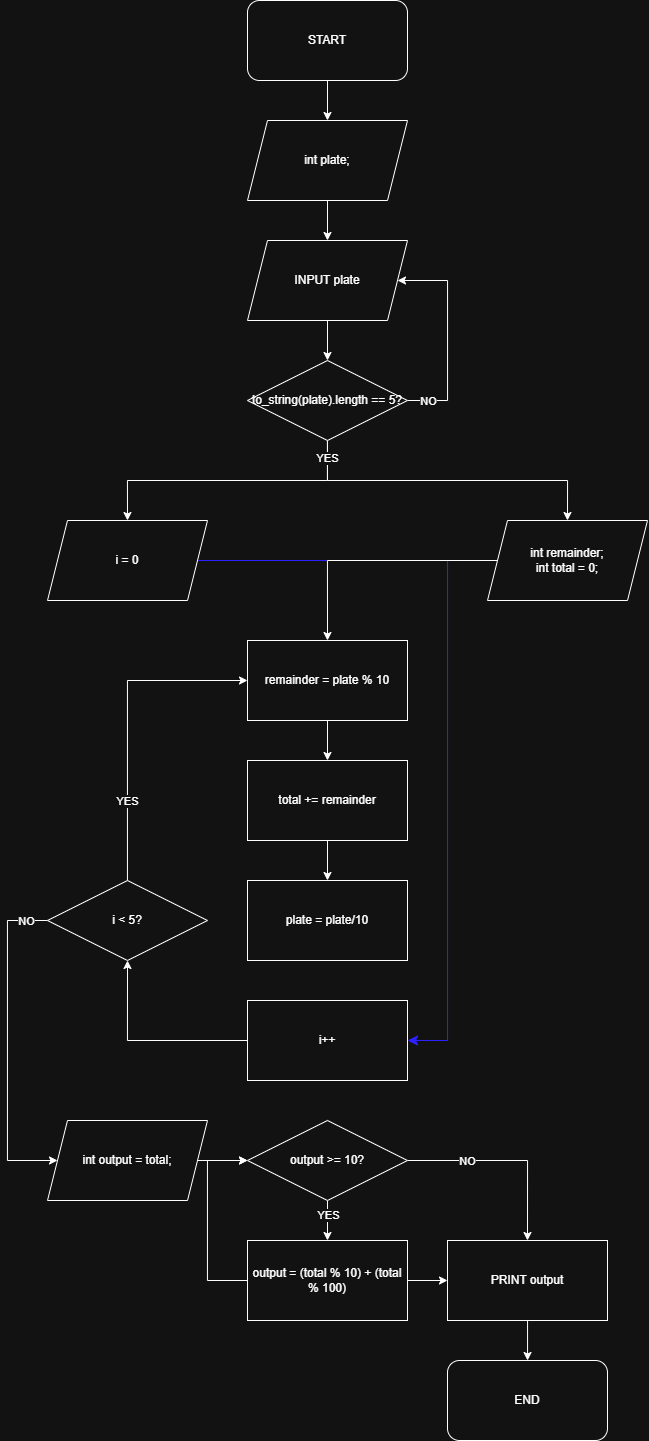

The diagram above was exported from draw.io. Its source (the exported page's mxGraphModel, read from the mxfile embedded in the PNG):
<mxGraphModel dx="1177" dy="834" grid="1" gridSize="10" guides="1" tooltips="1" connect="1" arrows="1" fold="1" page="1" pageScale="1" pageWidth="850" pageHeight="1100" math="0" shadow="0">
  <root>
    <mxCell id="0" />
    <mxCell id="1" parent="0" />
    <mxCell id="XvicXx-RUzgL4GIPTgo6-246" style="edgeStyle=orthogonalEdgeStyle;rounded=0;orthogonalLoop=1;jettySize=auto;html=1;entryX=0.5;entryY=0;entryDx=0;entryDy=0;" edge="1" parent="1" source="XvicXx-RUzgL4GIPTgo6-217" target="XvicXx-RUzgL4GIPTgo6-219">
      <mxGeometry relative="1" as="geometry" />
    </mxCell>
    <mxCell id="XvicXx-RUzgL4GIPTgo6-217" value="START" style="rounded=1;whiteSpace=wrap;html=1;" vertex="1" parent="1">
      <mxGeometry x="360" y="40" width="160" height="80" as="geometry" />
    </mxCell>
    <mxCell id="XvicXx-RUzgL4GIPTgo6-218" value="END" style="rounded=1;whiteSpace=wrap;html=1;" vertex="1" parent="1">
      <mxGeometry x="560" y="1400" width="160" height="80" as="geometry" />
    </mxCell>
    <mxCell id="XvicXx-RUzgL4GIPTgo6-247" style="edgeStyle=orthogonalEdgeStyle;rounded=0;orthogonalLoop=1;jettySize=auto;html=1;entryX=0.5;entryY=0;entryDx=0;entryDy=0;" edge="1" parent="1" source="XvicXx-RUzgL4GIPTgo6-219" target="XvicXx-RUzgL4GIPTgo6-220">
      <mxGeometry relative="1" as="geometry" />
    </mxCell>
    <mxCell id="XvicXx-RUzgL4GIPTgo6-219" value="int plate;" style="shape=parallelogram;perimeter=parallelogramPerimeter;whiteSpace=wrap;html=1;fixedSize=1;" vertex="1" parent="1">
      <mxGeometry x="360" y="160" width="160" height="80" as="geometry" />
    </mxCell>
    <mxCell id="XvicXx-RUzgL4GIPTgo6-248" style="edgeStyle=orthogonalEdgeStyle;rounded=0;orthogonalLoop=1;jettySize=auto;html=1;entryX=0.5;entryY=0;entryDx=0;entryDy=0;" edge="1" parent="1" source="XvicXx-RUzgL4GIPTgo6-220" target="XvicXx-RUzgL4GIPTgo6-222">
      <mxGeometry relative="1" as="geometry" />
    </mxCell>
    <mxCell id="XvicXx-RUzgL4GIPTgo6-220" value="INPUT plate" style="shape=parallelogram;perimeter=parallelogramPerimeter;whiteSpace=wrap;html=1;fixedSize=1;" vertex="1" parent="1">
      <mxGeometry x="360" y="280" width="160" height="80" as="geometry" />
    </mxCell>
    <mxCell id="XvicXx-RUzgL4GIPTgo6-223" style="edgeStyle=orthogonalEdgeStyle;rounded=0;orthogonalLoop=1;jettySize=auto;html=1;" edge="1" parent="1" source="XvicXx-RUzgL4GIPTgo6-222" target="XvicXx-RUzgL4GIPTgo6-220">
      <mxGeometry relative="1" as="geometry">
        <Array as="points">
          <mxPoint x="560" y="440" />
          <mxPoint x="560" y="320" />
        </Array>
      </mxGeometry>
    </mxCell>
    <mxCell id="XvicXx-RUzgL4GIPTgo6-250" value="NO" style="edgeLabel;html=1;align=center;verticalAlign=middle;resizable=0;points=[];" vertex="1" connectable="0" parent="XvicXx-RUzgL4GIPTgo6-223">
      <mxGeometry x="-0.8136" y="-1" relative="1" as="geometry">
        <mxPoint y="-1" as="offset" />
      </mxGeometry>
    </mxCell>
    <mxCell id="XvicXx-RUzgL4GIPTgo6-226" style="edgeStyle=orthogonalEdgeStyle;rounded=0;orthogonalLoop=1;jettySize=auto;html=1;entryX=0.5;entryY=0;entryDx=0;entryDy=0;" edge="1" parent="1" source="XvicXx-RUzgL4GIPTgo6-222" target="XvicXx-RUzgL4GIPTgo6-225">
      <mxGeometry relative="1" as="geometry">
        <Array as="points">
          <mxPoint x="440" y="520" />
          <mxPoint x="240" y="520" />
        </Array>
      </mxGeometry>
    </mxCell>
    <mxCell id="XvicXx-RUzgL4GIPTgo6-229" style="edgeStyle=orthogonalEdgeStyle;rounded=0;orthogonalLoop=1;jettySize=auto;html=1;entryX=0.5;entryY=0;entryDx=0;entryDy=0;" edge="1" parent="1" source="XvicXx-RUzgL4GIPTgo6-222" target="XvicXx-RUzgL4GIPTgo6-228">
      <mxGeometry relative="1" as="geometry">
        <Array as="points">
          <mxPoint x="440" y="520" />
          <mxPoint x="680" y="520" />
        </Array>
      </mxGeometry>
    </mxCell>
    <mxCell id="XvicXx-RUzgL4GIPTgo6-251" value="YES" style="edgeLabel;html=1;align=center;verticalAlign=middle;resizable=0;points=[];" vertex="1" connectable="0" parent="XvicXx-RUzgL4GIPTgo6-229">
      <mxGeometry x="-0.8871" y="-1" relative="1" as="geometry">
        <mxPoint x="1" as="offset" />
      </mxGeometry>
    </mxCell>
    <mxCell id="XvicXx-RUzgL4GIPTgo6-222" value="to_string(plate).length == 5?" style="rhombus;whiteSpace=wrap;html=1;" vertex="1" parent="1">
      <mxGeometry x="360" y="400" width="160" height="80" as="geometry" />
    </mxCell>
    <mxCell id="XvicXx-RUzgL4GIPTgo6-245" style="edgeStyle=orthogonalEdgeStyle;rounded=0;orthogonalLoop=1;jettySize=auto;html=1;entryX=1;entryY=0.5;entryDx=0;entryDy=0;fillColor=#0050ef;strokeColor=light-dark(#001DBC,#2F21FF);startSize=8;endSize=8;" edge="1" parent="1" source="XvicXx-RUzgL4GIPTgo6-225" target="XvicXx-RUzgL4GIPTgo6-235">
      <mxGeometry relative="1" as="geometry">
        <Array as="points">
          <mxPoint x="560" y="600" />
          <mxPoint x="560" y="1080" />
        </Array>
      </mxGeometry>
    </mxCell>
    <mxCell id="XvicXx-RUzgL4GIPTgo6-225" value="i = 0" style="shape=parallelogram;perimeter=parallelogramPerimeter;whiteSpace=wrap;html=1;fixedSize=1;" vertex="1" parent="1">
      <mxGeometry x="160" y="560" width="160" height="80" as="geometry" />
    </mxCell>
    <mxCell id="XvicXx-RUzgL4GIPTgo6-244" style="edgeStyle=orthogonalEdgeStyle;rounded=0;orthogonalLoop=1;jettySize=auto;html=1;entryX=0.5;entryY=0;entryDx=0;entryDy=0;" edge="1" parent="1" source="XvicXx-RUzgL4GIPTgo6-228" target="XvicXx-RUzgL4GIPTgo6-230">
      <mxGeometry relative="1" as="geometry" />
    </mxCell>
    <mxCell id="XvicXx-RUzgL4GIPTgo6-228" value="int remainder;&lt;div&gt;int total = 0;&lt;/div&gt;" style="shape=parallelogram;perimeter=parallelogramPerimeter;whiteSpace=wrap;html=1;fixedSize=1;" vertex="1" parent="1">
      <mxGeometry x="600" y="560" width="160" height="80" as="geometry" />
    </mxCell>
    <mxCell id="XvicXx-RUzgL4GIPTgo6-233" style="edgeStyle=orthogonalEdgeStyle;rounded=0;orthogonalLoop=1;jettySize=auto;html=1;entryX=0.5;entryY=0;entryDx=0;entryDy=0;" edge="1" parent="1" source="XvicXx-RUzgL4GIPTgo6-230" target="XvicXx-RUzgL4GIPTgo6-231">
      <mxGeometry relative="1" as="geometry" />
    </mxCell>
    <mxCell id="XvicXx-RUzgL4GIPTgo6-230" value="remainder = plate % 10" style="rounded=0;whiteSpace=wrap;html=1;" vertex="1" parent="1">
      <mxGeometry x="360" y="680" width="160" height="80" as="geometry" />
    </mxCell>
    <mxCell id="XvicXx-RUzgL4GIPTgo6-234" style="edgeStyle=orthogonalEdgeStyle;rounded=0;orthogonalLoop=1;jettySize=auto;html=1;entryX=0.5;entryY=0;entryDx=0;entryDy=0;" edge="1" parent="1" source="XvicXx-RUzgL4GIPTgo6-231" target="XvicXx-RUzgL4GIPTgo6-232">
      <mxGeometry relative="1" as="geometry" />
    </mxCell>
    <mxCell id="XvicXx-RUzgL4GIPTgo6-231" value="total += remainder" style="rounded=0;whiteSpace=wrap;html=1;" vertex="1" parent="1">
      <mxGeometry x="360" y="800" width="160" height="80" as="geometry" />
    </mxCell>
    <mxCell id="XvicXx-RUzgL4GIPTgo6-232" value="plate = plate/10" style="rounded=0;whiteSpace=wrap;html=1;" vertex="1" parent="1">
      <mxGeometry x="360" y="920" width="160" height="80" as="geometry" />
    </mxCell>
    <mxCell id="XvicXx-RUzgL4GIPTgo6-239" style="edgeStyle=orthogonalEdgeStyle;rounded=0;orthogonalLoop=1;jettySize=auto;html=1;entryX=0.5;entryY=1;entryDx=0;entryDy=0;" edge="1" parent="1" source="XvicXx-RUzgL4GIPTgo6-235" target="XvicXx-RUzgL4GIPTgo6-237">
      <mxGeometry relative="1" as="geometry" />
    </mxCell>
    <mxCell id="XvicXx-RUzgL4GIPTgo6-235" value="i++" style="rounded=0;whiteSpace=wrap;html=1;" vertex="1" parent="1">
      <mxGeometry x="360" y="1040" width="160" height="80" as="geometry" />
    </mxCell>
    <mxCell id="XvicXx-RUzgL4GIPTgo6-238" style="edgeStyle=orthogonalEdgeStyle;rounded=0;orthogonalLoop=1;jettySize=auto;html=1;entryX=0;entryY=0.5;entryDx=0;entryDy=0;" edge="1" parent="1" source="XvicXx-RUzgL4GIPTgo6-237" target="XvicXx-RUzgL4GIPTgo6-230">
      <mxGeometry relative="1" as="geometry">
        <Array as="points">
          <mxPoint x="240" y="720" />
        </Array>
      </mxGeometry>
    </mxCell>
    <mxCell id="XvicXx-RUzgL4GIPTgo6-252" value="YES" style="edgeLabel;html=1;align=center;verticalAlign=middle;resizable=0;points=[];" vertex="1" connectable="0" parent="XvicXx-RUzgL4GIPTgo6-238">
      <mxGeometry x="-0.4982" y="1" relative="1" as="geometry">
        <mxPoint x="1" as="offset" />
      </mxGeometry>
    </mxCell>
    <mxCell id="XvicXx-RUzgL4GIPTgo6-242" style="edgeStyle=orthogonalEdgeStyle;rounded=0;orthogonalLoop=1;jettySize=auto;html=1;entryX=0;entryY=0.5;entryDx=0;entryDy=0;" edge="1" parent="1" source="XvicXx-RUzgL4GIPTgo6-237" target="XvicXx-RUzgL4GIPTgo6-254">
      <mxGeometry relative="1" as="geometry">
        <mxPoint x="160" y="1200" as="targetPoint" />
        <Array as="points">
          <mxPoint x="120" y="960" />
          <mxPoint x="120" y="1200" />
        </Array>
      </mxGeometry>
    </mxCell>
    <mxCell id="XvicXx-RUzgL4GIPTgo6-253" value="NO" style="edgeLabel;html=1;align=center;verticalAlign=middle;resizable=0;points=[];" vertex="1" connectable="0" parent="XvicXx-RUzgL4GIPTgo6-242">
      <mxGeometry x="-0.8755" relative="1" as="geometry">
        <mxPoint as="offset" />
      </mxGeometry>
    </mxCell>
    <mxCell id="XvicXx-RUzgL4GIPTgo6-237" value="i &amp;lt; 5?" style="rhombus;whiteSpace=wrap;html=1;" vertex="1" parent="1">
      <mxGeometry x="160" y="920" width="160" height="80" as="geometry" />
    </mxCell>
    <mxCell id="XvicXx-RUzgL4GIPTgo6-256" style="edgeStyle=orthogonalEdgeStyle;rounded=0;orthogonalLoop=1;jettySize=auto;html=1;" edge="1" parent="1" source="XvicXx-RUzgL4GIPTgo6-254">
      <mxGeometry relative="1" as="geometry">
        <mxPoint x="360" y="1200" as="targetPoint" />
      </mxGeometry>
    </mxCell>
    <mxCell id="XvicXx-RUzgL4GIPTgo6-254" value="int output = total;" style="shape=parallelogram;perimeter=parallelogramPerimeter;whiteSpace=wrap;html=1;fixedSize=1;" vertex="1" parent="1">
      <mxGeometry x="160" y="1160" width="160" height="80" as="geometry" />
    </mxCell>
    <mxCell id="XvicXx-RUzgL4GIPTgo6-264" style="edgeStyle=orthogonalEdgeStyle;rounded=0;orthogonalLoop=1;jettySize=auto;html=1;entryX=0.5;entryY=0;entryDx=0;entryDy=0;" edge="1" parent="1" source="XvicXx-RUzgL4GIPTgo6-258" target="XvicXx-RUzgL4GIPTgo6-260">
      <mxGeometry relative="1" as="geometry" />
    </mxCell>
    <mxCell id="XvicXx-RUzgL4GIPTgo6-267" value="YES" style="edgeLabel;html=1;align=center;verticalAlign=middle;resizable=0;points=[];" vertex="1" connectable="0" parent="XvicXx-RUzgL4GIPTgo6-264">
      <mxGeometry x="-0.2667" relative="1" as="geometry">
        <mxPoint as="offset" />
      </mxGeometry>
    </mxCell>
    <mxCell id="XvicXx-RUzgL4GIPTgo6-266" style="edgeStyle=orthogonalEdgeStyle;rounded=0;orthogonalLoop=1;jettySize=auto;html=1;entryX=0.5;entryY=0;entryDx=0;entryDy=0;" edge="1" parent="1" source="XvicXx-RUzgL4GIPTgo6-258" target="XvicXx-RUzgL4GIPTgo6-261">
      <mxGeometry relative="1" as="geometry">
        <Array as="points">
          <mxPoint x="640" y="1200" />
        </Array>
      </mxGeometry>
    </mxCell>
    <mxCell id="XvicXx-RUzgL4GIPTgo6-269" value="NO" style="edgeLabel;html=1;align=center;verticalAlign=middle;resizable=0;points=[];" vertex="1" connectable="0" parent="XvicXx-RUzgL4GIPTgo6-266">
      <mxGeometry x="-0.2204" relative="1" as="geometry">
        <mxPoint x="-18" as="offset" />
      </mxGeometry>
    </mxCell>
    <mxCell id="XvicXx-RUzgL4GIPTgo6-258" value="output &amp;gt;= 10?" style="rhombus;whiteSpace=wrap;html=1;" vertex="1" parent="1">
      <mxGeometry x="360" y="1160" width="160" height="80" as="geometry" />
    </mxCell>
    <mxCell id="XvicXx-RUzgL4GIPTgo6-271" style="edgeStyle=orthogonalEdgeStyle;rounded=0;orthogonalLoop=1;jettySize=auto;html=1;entryX=0;entryY=0.5;entryDx=0;entryDy=0;" edge="1" parent="1" source="XvicXx-RUzgL4GIPTgo6-260" target="XvicXx-RUzgL4GIPTgo6-258">
      <mxGeometry relative="1" as="geometry">
        <Array as="points">
          <mxPoint x="320" y="1320" />
          <mxPoint x="320" y="1200" />
        </Array>
      </mxGeometry>
    </mxCell>
    <mxCell id="XvicXx-RUzgL4GIPTgo6-272" style="edgeStyle=orthogonalEdgeStyle;rounded=0;orthogonalLoop=1;jettySize=auto;html=1;entryX=0;entryY=0.5;entryDx=0;entryDy=0;" edge="1" parent="1" source="XvicXx-RUzgL4GIPTgo6-260" target="XvicXx-RUzgL4GIPTgo6-261">
      <mxGeometry relative="1" as="geometry" />
    </mxCell>
    <mxCell id="XvicXx-RUzgL4GIPTgo6-260" value="output = (total % 10) + (total % 100)" style="rounded=0;whiteSpace=wrap;html=1;" vertex="1" parent="1">
      <mxGeometry x="360" y="1280" width="160" height="80" as="geometry" />
    </mxCell>
    <mxCell id="XvicXx-RUzgL4GIPTgo6-270" style="edgeStyle=orthogonalEdgeStyle;rounded=0;orthogonalLoop=1;jettySize=auto;html=1;entryX=0.5;entryY=0;entryDx=0;entryDy=0;" edge="1" parent="1" source="XvicXx-RUzgL4GIPTgo6-261" target="XvicXx-RUzgL4GIPTgo6-218">
      <mxGeometry relative="1" as="geometry">
        <Array as="points">
          <mxPoint x="640" y="1400" />
          <mxPoint x="640" y="1400" />
        </Array>
      </mxGeometry>
    </mxCell>
    <mxCell id="XvicXx-RUzgL4GIPTgo6-261" value="PRINT output" style="rounded=0;whiteSpace=wrap;html=1;" vertex="1" parent="1">
      <mxGeometry x="560" y="1280" width="160" height="80" as="geometry" />
    </mxCell>
  </root>
</mxGraphModel>